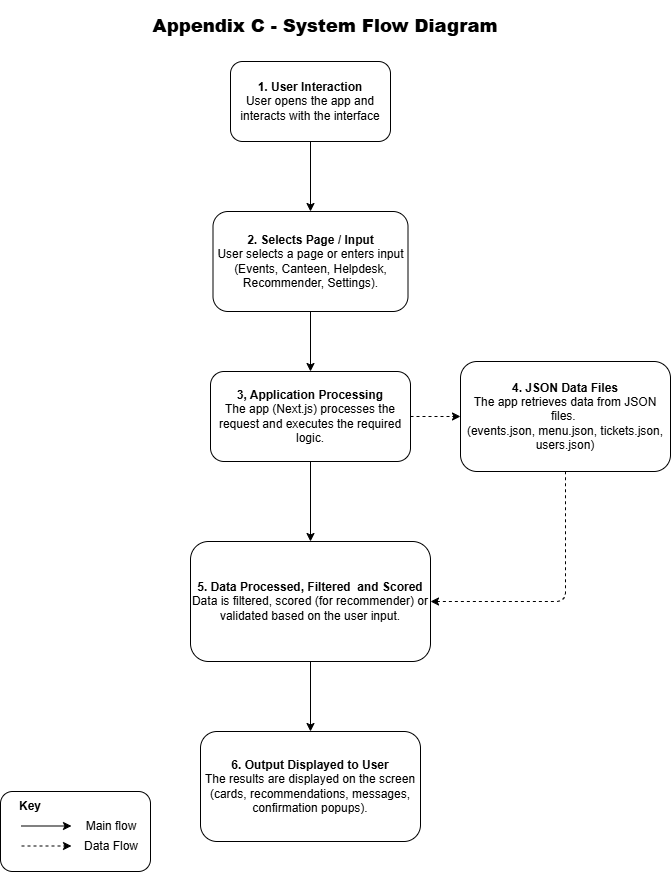

The diagram above was exported from draw.io. Its source (the exported page's mxGraphModel, read from the mxfile embedded in the PNG):
<mxGraphModel dx="1571" dy="914" grid="1" gridSize="10" guides="1" tooltips="1" connect="1" arrows="1" fold="1" page="1" pageScale="1" pageWidth="850" pageHeight="1100" math="0" shadow="0">
  <root>
    <mxCell id="0" />
    <mxCell id="1" parent="0" />
    <mxCell id="ige_0lDIX8LgbTec_kZ4-7" edge="1" parent="1" source="ige_0lDIX8LgbTec_kZ4-1" style="edgeStyle=orthogonalEdgeStyle;rounded=0;orthogonalLoop=1;jettySize=auto;html=1;entryX=0.5;entryY=0;entryDx=0;entryDy=0;" target="ige_0lDIX8LgbTec_kZ4-2">
      <mxGeometry relative="1" as="geometry" />
    </mxCell>
    <mxCell id="ige_0lDIX8LgbTec_kZ4-1" parent="1" style="rounded=1;whiteSpace=wrap;html=1;" value="&lt;b&gt;1. User Interaction&lt;/b&gt;&lt;div&gt;User opens the app and interacts with the interface&lt;/div&gt;" vertex="1">
      <mxGeometry height="80" width="160" x="320" y="90" as="geometry" />
    </mxCell>
    <mxCell id="ige_0lDIX8LgbTec_kZ4-9" edge="1" parent="1" source="ige_0lDIX8LgbTec_kZ4-2" style="edgeStyle=orthogonalEdgeStyle;rounded=0;orthogonalLoop=1;jettySize=auto;html=1;" target="ige_0lDIX8LgbTec_kZ4-3" value="">
      <mxGeometry relative="1" as="geometry" />
    </mxCell>
    <mxCell id="ige_0lDIX8LgbTec_kZ4-2" parent="1" style="rounded=1;whiteSpace=wrap;html=1;" value="&lt;b&gt;2. Selects Page / Input&lt;/b&gt;&lt;div&gt;User selects a page or enters input (Events, Canteen, Helpdesk, Recommender, Settings).&lt;/div&gt;" vertex="1">
      <mxGeometry height="100" width="195" x="302.5" y="240" as="geometry" />
    </mxCell>
    <mxCell id="ige_0lDIX8LgbTec_kZ4-8" edge="1" parent="1" source="ige_0lDIX8LgbTec_kZ4-3" style="edgeStyle=orthogonalEdgeStyle;rounded=0;orthogonalLoop=1;jettySize=auto;html=1;exitX=0.25;exitY=0;exitDx=0;exitDy=0;">
      <mxGeometry relative="1" as="geometry">
        <mxPoint x="350" y="420" as="targetPoint" />
      </mxGeometry>
    </mxCell>
    <mxCell id="ige_0lDIX8LgbTec_kZ4-10" edge="1" parent="1" source="ige_0lDIX8LgbTec_kZ4-3" style="edgeStyle=orthogonalEdgeStyle;rounded=0;orthogonalLoop=1;jettySize=auto;html=1;endArrow=classic;endFill=1;dashed=1;" target="ige_0lDIX8LgbTec_kZ4-6" value="">
      <mxGeometry relative="1" as="geometry" />
    </mxCell>
    <mxCell id="ige_0lDIX8LgbTec_kZ4-13" edge="1" parent="1" source="ige_0lDIX8LgbTec_kZ4-3" style="edgeStyle=orthogonalEdgeStyle;rounded=0;orthogonalLoop=1;jettySize=auto;html=1;entryX=0.5;entryY=0;entryDx=0;entryDy=0;" target="ige_0lDIX8LgbTec_kZ4-4">
      <mxGeometry relative="1" as="geometry" />
    </mxCell>
    <mxCell id="ige_0lDIX8LgbTec_kZ4-3" parent="1" style="rounded=1;whiteSpace=wrap;html=1;" value="&lt;b&gt;3, Application Processing&lt;/b&gt;&lt;div&gt;The app (Next.js) processes the request and executes the required logic.&lt;/div&gt;" vertex="1">
      <mxGeometry height="90" width="200" x="300" y="400" as="geometry" />
    </mxCell>
    <mxCell id="ige_0lDIX8LgbTec_kZ4-12" edge="1" parent="1" source="ige_0lDIX8LgbTec_kZ4-4" style="edgeStyle=orthogonalEdgeStyle;rounded=1;orthogonalLoop=1;jettySize=auto;html=1;exitX=1;exitY=0.5;exitDx=0;exitDy=0;dashed=1;entryX=0.5;entryY=1;entryDx=0;entryDy=0;startArrow=classic;startFill=1;endArrow=none;endFill=0;curved=0;" target="ige_0lDIX8LgbTec_kZ4-6">
      <mxGeometry relative="1" as="geometry">
        <mxPoint x="640" y="590" as="targetPoint" />
      </mxGeometry>
    </mxCell>
    <mxCell id="ige_0lDIX8LgbTec_kZ4-14" edge="1" parent="1" source="ige_0lDIX8LgbTec_kZ4-4" style="edgeStyle=orthogonalEdgeStyle;rounded=0;orthogonalLoop=1;jettySize=auto;html=1;exitX=0.5;exitY=1;exitDx=0;exitDy=0;entryX=0.5;entryY=0;entryDx=0;entryDy=0;" target="ige_0lDIX8LgbTec_kZ4-5">
      <mxGeometry relative="1" as="geometry" />
    </mxCell>
    <mxCell id="ige_0lDIX8LgbTec_kZ4-4" parent="1" style="rounded=1;whiteSpace=wrap;html=1;" value="&lt;b&gt;5. Data Processed, Filtered&amp;nbsp; and Scored&lt;/b&gt;&lt;div&gt;Data is filtered, scored (for recommender) or validated based on the user input.&lt;/div&gt;" vertex="1">
      <mxGeometry height="120" width="240" x="280" y="570" as="geometry" />
    </mxCell>
    <mxCell id="ige_0lDIX8LgbTec_kZ4-5" parent="1" style="rounded=1;whiteSpace=wrap;html=1;" value="&lt;b&gt;6. Output Displayed to User&lt;/b&gt;&lt;div&gt;The results are displayed on the screen (cards, recommendations, messages, confirmation popups).&lt;/div&gt;" vertex="1">
      <mxGeometry height="110" width="220" x="290" y="760" as="geometry" />
    </mxCell>
    <mxCell id="ige_0lDIX8LgbTec_kZ4-6" parent="1" style="rounded=1;whiteSpace=wrap;html=1;" value="&lt;b&gt;4. JSON Data Files&lt;/b&gt;&lt;div&gt;The app retrieves data from JSON files.&amp;nbsp;&lt;/div&gt;&lt;div&gt;(events.json, menu.json, tickets.json, users.json)&lt;/div&gt;" vertex="1">
      <mxGeometry height="110" width="210" x="550" y="390" as="geometry" />
    </mxCell>
    <mxCell id="ige_0lDIX8LgbTec_kZ4-15" parent="1" style="rounded=1;whiteSpace=wrap;html=1;align=left;" value="&lt;div style=&quot;&quot;&gt;&lt;span style=&quot;background-color: transparent; color: light-dark(rgb(0, 0, 0), rgb(255, 255, 255));&quot;&gt;&amp;nbsp; &amp;nbsp;&lt;/span&gt;&lt;/div&gt;&lt;div style=&quot;&quot;&gt;&lt;span style=&quot;background-color: transparent; color: light-dark(rgb(0, 0, 0), rgb(255, 255, 255));&quot;&gt;&amp;nbsp; &amp;nbsp;&amp;nbsp;&lt;/span&gt;&lt;/div&gt;&lt;div style=&quot;&quot;&gt;&lt;span style=&quot;background-color: transparent; color: light-dark(rgb(0, 0, 0), rgb(255, 255, 255));&quot;&gt;&amp;nbsp; &amp;nbsp; &amp;nbsp; &amp;nbsp; &amp;nbsp; &amp;nbsp; &amp;nbsp; &amp;nbsp; &amp;nbsp; &amp;nbsp; &amp;nbsp; &amp;nbsp; &amp;nbsp; &amp;nbsp;&lt;/span&gt;&lt;/div&gt;&lt;div style=&quot;&quot;&gt;&lt;br&gt;&lt;/div&gt;" vertex="1">
      <mxGeometry height="80" width="150" x="90" y="820" as="geometry" />
    </mxCell>
    <mxCell id="ige_0lDIX8LgbTec_kZ4-16" edge="1" parent="1" style="edgeStyle=orthogonalEdgeStyle;rounded=0;orthogonalLoop=1;jettySize=auto;html=1;endArrow=classic;endFill=1;dashed=1;" value="">
      <mxGeometry relative="1" as="geometry">
        <mxPoint x="111" y="874.5" as="sourcePoint" />
        <mxPoint x="161" y="874.5" as="targetPoint" />
      </mxGeometry>
    </mxCell>
    <mxCell id="ige_0lDIX8LgbTec_kZ4-17" edge="1" parent="1" style="edgeStyle=orthogonalEdgeStyle;rounded=0;orthogonalLoop=1;jettySize=auto;html=1;" value="">
      <mxGeometry relative="1" as="geometry">
        <mxPoint x="111" y="854.5" as="sourcePoint" />
        <mxPoint x="161" y="854.5" as="targetPoint" />
      </mxGeometry>
    </mxCell>
    <mxCell id="ige_0lDIX8LgbTec_kZ4-18" parent="1" style="text;html=1;whiteSpace=wrap;strokeColor=none;fillColor=none;align=center;verticalAlign=middle;rounded=0;" value="Data Flow" vertex="1">
      <mxGeometry height="30" width="60" x="171" y="860" as="geometry" />
    </mxCell>
    <mxCell id="ige_0lDIX8LgbTec_kZ4-19" parent="1" style="text;html=1;whiteSpace=wrap;strokeColor=none;fillColor=none;align=center;verticalAlign=middle;rounded=0;" value="Main flow" vertex="1">
      <mxGeometry height="30" width="60" x="171" y="840" as="geometry" />
    </mxCell>
    <mxCell id="ige_0lDIX8LgbTec_kZ4-20" parent="1" style="text;html=1;whiteSpace=wrap;strokeColor=none;fillColor=none;align=center;verticalAlign=middle;rounded=0;" value="&lt;b&gt;Key&lt;/b&gt;" vertex="1">
      <mxGeometry height="30" width="60" x="90" y="820" as="geometry" />
    </mxCell>
    <mxCell id="ige_0lDIX8LgbTec_kZ4-21" parent="1" style="text;html=1;whiteSpace=wrap;strokeColor=none;fillColor=none;align=center;verticalAlign=middle;rounded=0;" value="&lt;h2&gt;&lt;b&gt;Appendix C - System Flow Diagram&lt;/b&gt;&lt;/h2&gt;" vertex="1">
      <mxGeometry height="30" width="390" x="220" y="40" as="geometry" />
    </mxCell>
  </root>
</mxGraphModel>